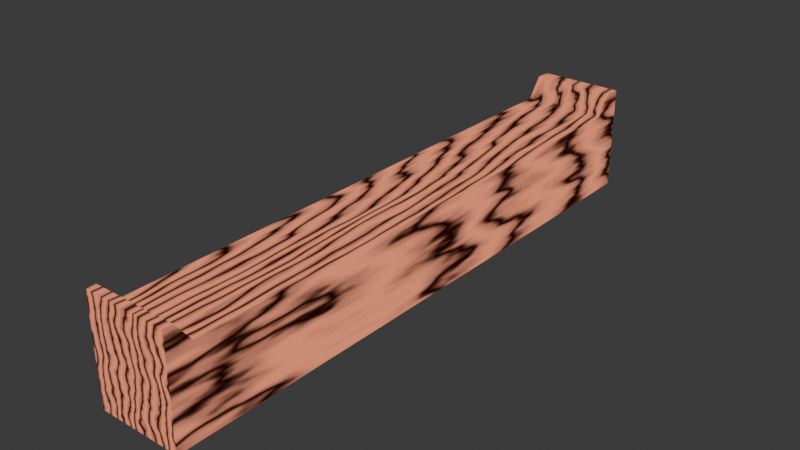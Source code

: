 # Source: blend.blend  (saved by Blender 5.0.119; exported with 4.5.12 LTS)
import bpy
from mathutils import Matrix  # noqa: F401  (used for matrix-valued properties, if any)

bpy.ops.wm.read_factory_settings(use_empty=True)
scene = bpy.context.scene
scene.name = 'Scene'

# ---- collections
col_collection = bpy.data.collections.new('Collection'); scene.collection.children.link(col_collection)

# ---- materials (node trees are filled in below, after node groups)
mat_material_001 = bpy.data.materials.new('Material.001')

# ---- material node trees
mat_material_001.use_nodes = True; mat_material_001.node_tree.nodes.clear()
_N = mat_material_001.node_tree.nodes; _L = mat_material_001.node_tree.links
n0 = _N.new('ShaderNodeOutputMaterial'); n0.name = 'Material Output'; n0.location = (293, 100)
n1 = _N.new('ShaderNodeValToRGB'); n1.name = 'Color Ramp'; n1.location = (-29, 110)
while len(n1.color_ramp.elements) > 1: n1.color_ramp.elements.remove(n1.color_ramp.elements[-1])
n1.color_ramp.elements[0].position = 0.0; n1.color_ramp.elements[0].color = (0.01602, 0.002301, 0.0005562, 1.0)
_e = n1.color_ramp.elements.new(0.2318); _e.color = (0.4212, 0.1541, 0.1023, 1.0)
_e = n1.color_ramp.elements.new(1.0); _e.color = (0.9267, 0.2766, 0.1478, 1.0)
n2 = _N.new('ShaderNodeTexWave'); n2.name = 'Wave Texture'; n2.location = (-300, 157)
n2.width = 160
n2.wave_type = 'RINGS'
n2.bands_direction = 'Y'
n2.rings_direction = 'Z'
n2.inputs[1].default_value = 3.1
n2.inputs[2].default_value = 9.3
n2.inputs[3].default_value = 3.3
_L.new(n1.outputs[0], n0.inputs[0])
_L.new(n2.outputs[0], n1.inputs[0])
n0.is_active_output = True

# ---- world
world_world = bpy.data.worlds.new('World'); scene.world = world_world
world_world.use_nodes = True; world_world.node_tree.nodes.clear()
_N = world_world.node_tree.nodes; _L = world_world.node_tree.links
n0 = _N.new('ShaderNodeOutputWorld'); n0.name = 'World Output'; n0.location = (200, 100)
n1 = _N.new('ShaderNodeBackground'); n1.name = 'Background'; n1.location = (-200, 100)
n1.inputs[0].default_value = (0.05088, 0.05088, 0.05088, 1.0)
_L.new(n1.outputs[0], n0.inputs[0])
n0.is_active_output = True
world_world.color = (0.05088, 0.05088, 0.05088)
world_world.sun_shadow_jitter_overblur = 0.0

# ---- meshes
me_cube_002 = bpy.data.meshes.new('Cube.002')
me_cube_002.from_pydata([(0.25, 1.758, -0.3732), (0.25, -1.742, -0.3732), (-0.25, 1.758, -0.3732), (-0.25, -1.742, -0.3732), (0.25, 1.758, 0.1268), (0.25, -1.742, 0.1268), (-0.25, 1.758, 0.1268), (-0.25, -1.742, 0.1268), (0.25, 1.581, -0.3732), (-0.25, 1.581, -0.3732), (-0.25, 1.581, 0.1268), (0.25, 1.581, 0.1268), (0.25, -1.598, -0.3732), (-0.25, -1.598, -0.3732), (-0.25, -1.598, 0.1268), (0.25, -1.598, 0.1268), (-0.25, 1.671, 0.2465), (-0.25, 1.758, 0.2465), (0.25, 1.758, 0.2465), (-0.25, -1.742, 0.2465), (0.25, -1.742, 0.2465), (0.25, 1.671, 0.2465), (-0.25, -1.688, 0.2465), (0.25, -1.688, 0.2465)], [], [(12, 1, 3, 13), (13, 3, 7, 14), (7, 5, 20, 19), (15, 5, 1, 12), (2, 6, 4, 0), (7, 3, 1, 5), (4, 11, 8, 0), (5, 15, 23, 20), (2, 9, 10, 6), (0, 8, 9, 2), (11, 15, 12, 8), (10, 14, 15, 11), (9, 13, 14, 10), (8, 12, 13, 9), (22, 19, 20, 23), (17, 16, 21, 18), (10, 11, 21, 16), (6, 10, 16, 17), (14, 7, 19, 22), (11, 4, 18, 21), (4, 6, 17, 18), (15, 14, 22, 23)])
_uv = me_cube_002.uv_layers.new(name='UVMap')
_uv.uv.foreach_set('vector', [0.6147, 0.0, 0.625, 0.0, 0.625, 0.25, 0.6147, 0.25, 0.6147, 0.25, 0.625, 0.25, 0.625, 0.5, 0.6147, 0.5, 0.625, 0.5, 0.625, 0.75, 0.625, 0.75, 0.625, 0.5, 0.6147, 0.75, 0.625, 0.75, 0.625, 1.0, 0.6147, 1.0, 0.125, 0.5, 0.375, 0.5, 0.375, 0.75, 0.125, 0.75, 0.625, 0.5, 0.875, 0.5, 0.875, 0.75, 0.625, 0.75, 0.375, 0.75, 0.3877, 0.75, 0.3877, 1.0, 0.375, 1.0, 0.625, 0.75, 0.6147, 0.75, 0.6147, 0.75, 0.625, 0.75, 0.375, 0.25, 0.3877, 0.25, 0.3877, 0.5, 0.375, 0.5, 0.375, 0.0, 0.3877, 0.0, 0.3877, 0.25, 0.375, 0.25, 0.3877, 0.75, 0.6147, 0.75, 0.6147, 1.0, 0.3877, 1.0, 0.3877, 0.5, 0.6147, 0.5, 0.6147, 0.75, 0.3877, 0.75, 0.3877, 0.25, 0.6147, 0.25, 0.6147, 0.5, 0.3877, 0.5, 0.3877, 0.0, 0.6147, 0.0, 0.6147, 0.25, 0.3877, 0.25, 0.6147, 0.5, 0.625, 0.5, 0.625, 0.75, 0.6147, 0.75, 0.375, 0.5, 0.3877, 0.5, 0.3877, 0.75, 0.375, 0.75, 0.3877, 0.5, 0.3877, 0.75, 0.3877, 0.75, 0.3877, 0.5, 0.375, 0.5, 0.3877, 0.5, 0.3877, 0.5, 0.375, 0.5, 0.6147, 0.5, 0.625, 0.5, 0.625, 0.5, 0.6147, 0.5, 0.3877, 0.75, 0.375, 0.75, 0.375, 0.75, 0.3877, 0.75, 0.375, 0.75, 0.375, 0.5, 0.375, 0.5, 0.375, 0.75, 0.6147, 0.75, 0.6147, 0.5, 0.6147, 0.5, 0.6147, 0.75])
me_cube_002.materials.append(mat_material_001)
me_cube_002.update()

# ---- objects
ob_cube = bpy.data.objects.new('Cube', me_cube_002)

# ---- transforms, parenting, visibility, modifiers, constraints
ob_cube.location = (0.1232, -1.987e-08, 1.508)

# ---- collection membership
col_collection.objects.link(ob_cube)

# ---- scene / render settings (as saved in the file)
scene.frame_start = 1; scene.frame_end = 250; scene.frame_set(1)
scene.render.engine = 'BLENDER_EEVEE_NEXT'
scene.render.bake_bias = 0.0
scene.render.bake_samples = 0
scene.cycles.sampling_pattern = 'TABULATED_SOBOL'
scene.eevee.use_volume_custom_range = False
bpy.context.view_layer.update()

# ---- added for rendering (the .blend has no active camera and no usable light): camera, sun
cam_auto = bpy.data.cameras.new('AutoCamera')
cam_auto.lens = 50.0
cam_auto.sensor_width = 36.0
cam_auto.clip_end = 1000.0
ob_auto_camera = bpy.data.objects.new('AutoCamera', cam_auto)
scene.collection.objects.link(ob_auto_camera)
ob_auto_camera.location = (3.44425, -3.97682, 4.10185)
ob_auto_camera.rotation_euler = (1.09748, -7.21219e-08, 0.694738)
scene.camera = ob_auto_camera
light_auto_sun = bpy.data.lights.new('AutoSun', 'SUN')
light_auto_sun.energy = 3.0
light_auto_sun.angle = 0.0523599
ob_auto_sun = bpy.data.objects.new('AutoSun', light_auto_sun)
scene.collection.objects.link(ob_auto_sun)
ob_auto_sun.rotation_euler = (0.872665, 0.174533, 0.523599)
bpy.context.view_layer.update()
